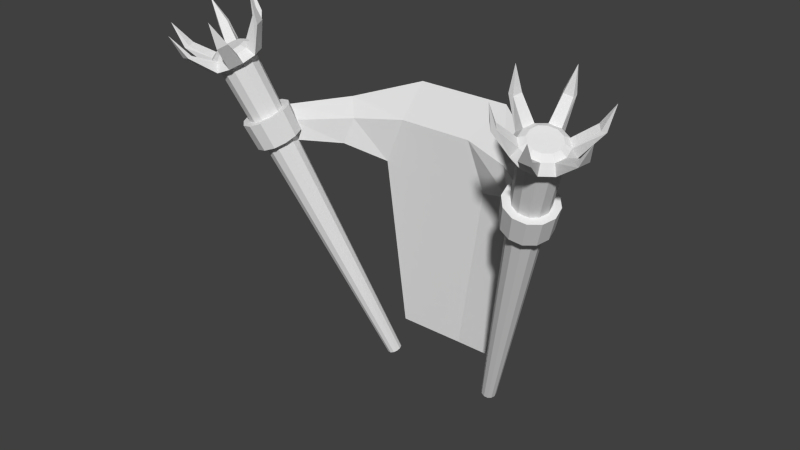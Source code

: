 # Source: torch.blend  (saved by Blender 2.70.0; exported with 4.5.12 LTS)
import bpy
from mathutils import Matrix  # noqa: F401  (used for matrix-valued properties, if any)

bpy.ops.wm.read_factory_settings(use_empty=True)
scene = bpy.context.scene
scene.name = 'Scene'

# ---- collections
col_collection_1 = bpy.data.collections.new('Collection 1'); scene.collection.children.link(col_collection_1)

# ---- materials (node trees are filled in below, after node groups)
mat_material = bpy.data.materials.new('Material')
mat_material.alpha_threshold = 0.0
mat_material.use_transparent_shadow = False
mat_material.roughness = 0.5
mat_material.line_color = (0.0, 0.0, 0.0, 1.0)

# ---- material node trees

# ---- world
world_world = bpy.data.worlds.new('World'); scene.world = world_world
world_world.color = (0.05088, 0.05088, 0.05088)
world_world.use_sun_shadow = False
world_world.sun_shadow_jitter_overblur = 0.0
world_world.cycles.sampling_method = 'MANUAL'
world_world.cycles.sample_map_resolution = 256

# ---- meshes
me_cube_002 = bpy.data.meshes.new('Cube.002')
me_cube_002.from_pydata([(1.019, -0.5084, 1.627), (1.054, -0.7115, 1.554), (0.8936, -0.8602, 1.561), (0.6976, -0.8058, 1.642), (0.6623, -0.6026, 1.716), (0.823, -0.4539, 1.709), (0.9548, -0.4704, 1.53), (0.9432, -0.4886, 1.53), (0.967, -0.5151, 1.514), (0.9854, -0.5045, 1.51), (1.011, -0.6506, 1.457), (0.9906, -0.6509, 1.464), (0.9777, -0.6871, 1.457), (0.9942, -0.6972, 1.448), (0.8786, -0.8042, 1.453), (0.8703, -0.7865, 1.462), (0.8336, -0.7962, 1.471), (0.8314, -0.8166, 1.465), (0.6905, -0.7775, 1.523), (0.7026, -0.7599, 1.526), (0.6788, -0.7333, 1.542), (0.6599, -0.7434, 1.544), (0.6345, -0.5973, 1.597), (0.6552, -0.5975, 1.591), (0.6681, -0.5613, 1.598), (0.6511, -0.5507, 1.606), (0.7667, -0.4438, 1.601), (0.7755, -0.4619, 1.593), (0.8122, -0.4522, 1.584), (0.8139, -0.4313, 1.589), (0.8557, -0.4858, 1.426), (0.8954, -0.53, 1.4), (0.9059, -0.5903, 1.378), (0.8844, -0.6507, 1.366), (0.8366, -0.6949, 1.369), (0.7755, -0.7111, 1.384), (0.7172, -0.6949, 1.408), (0.6775, -0.6507, 1.435), (0.6671, -0.5903, 1.457), (0.6886, -0.53, 1.468), (0.7363, -0.4858, 1.466), (0.7975, -0.4696, 1.451), (0.8528, -0.5205, 1.462), (0.8836, -0.5549, 1.441), (0.8918, -0.6019, 1.424), (0.8751, -0.6488, 1.415), (0.8379, -0.6832, 1.417), (0.7903, -0.6958, 1.429), (0.745, -0.6832, 1.448), (0.7141, -0.6488, 1.468), (0.7059, -0.6019, 1.485), (0.7227, -0.5549, 1.494), (0.7598, -0.5205, 1.493), (0.8074, -0.5079, 1.481), (0.8353, -0.5166, 1.424), (0.8633, -0.5478, 1.405), (0.8707, -0.5903, 1.389), (0.8555, -0.6329, 1.381), (0.8218, -0.6641, 1.383), (0.7787, -0.6755, 1.394), (0.7376, -0.6641, 1.411), (0.7097, -0.6329, 1.43), (0.7023, -0.5903, 1.445), (0.7174, -0.5478, 1.453), (0.7511, -0.5166, 1.452), (0.7942, -0.5052, 1.441), (0.6733, -0.3718, 1.074), (0.7237, -0.3858, 1.053), (0.758, -0.4241, 1.03), (0.7671, -0.4763, 1.011), (0.7485, -0.5286, 1.001), (0.7072, -0.5668, 1.003), (0.6542, -0.5808, 1.017), (0.6038, -0.5668, 1.037), (0.5695, -0.5286, 1.061), (0.5604, -0.4763, 1.08), (0.579, -0.4241, 1.089), (0.6203, -0.3858, 1.087), (0.7661, -0.4172, 1.172), (0.8024, -0.4575, 1.148), (0.812, -0.5127, 1.128), (0.7923, -0.5678, 1.118), (0.7487, -0.6082, 1.12), (0.6928, -0.623, 1.134), (0.6397, -0.6082, 1.156), (0.6034, -0.5678, 1.18), (0.5938, -0.5127, 1.2), (0.6135, -0.4575, 1.21), (0.6571, -0.4172, 1.208), (0.713, -0.4024, 1.195), (0.6704, -0.4037, 1.065), (0.7054, -0.4135, 1.051), (0.7292, -0.44, 1.035), (0.7355, -0.4763, 1.022), (0.7226, -0.5126, 1.015), (0.6939, -0.5392, 1.016), (0.6571, -0.5489, 1.025), (0.6221, -0.5392, 1.04), (0.5983, -0.5126, 1.056), (0.592, -0.4763, 1.069), (0.6049, -0.44, 1.076), (0.6336, -0.4135, 1.075), (0.7468, -0.4464, 1.17), (0.772, -0.4744, 1.153), (0.7786, -0.5127, 1.139), (0.765, -0.551, 1.132), (0.7347, -0.579, 1.133), (0.6959, -0.5893, 1.143), (0.659, -0.579, 1.158), (0.6338, -0.551, 1.175), (0.6272, -0.5127, 1.189), (0.6408, -0.4744, 1.196), (0.6711, -0.4464, 1.195), (0.7099, -0.4361, 1.185), (0.8421, -0.5494, 1.476), (0.3069, -0.09711, -0.09257), (0.8639, -0.5736, 1.461), (0.3181, -0.1096, -0.1001), (0.8696, -0.6067, 1.449), (0.321, -0.1266, -0.1063), (0.8578, -0.6399, 1.443), (0.3149, -0.1436, -0.1095), (0.8316, -0.6641, 1.444), (0.3015, -0.156, -0.1089), (0.7981, -0.673, 1.452), (0.2843, -0.1606, -0.1046), (0.7661, -0.6641, 1.466), (0.2679, -0.156, -0.09776), (0.7443, -0.6399, 1.48), (0.2567, -0.1436, -0.09026), (0.7386, -0.6067, 1.492), (0.2537, -0.1266, -0.08407), (0.7504, -0.5736, 1.499), (0.2598, -0.1096, -0.08085), (0.7766, -0.5494, 1.497), (0.2732, -0.09711, -0.08147), (0.8102, -0.5405, 1.489), (0.2905, -0.09256, -0.08576)], [], [(23, 4, 22), (13, 1, 12), (6, 0, 9), (28, 5, 27), (11, 1, 10), (16, 2, 15), (26, 5, 29), (14, 2, 17), (21, 3, 20), (19, 3, 18), (9, 0, 8), (24, 4, 23), (7, 0, 6), (22, 4, 25), (29, 5, 28), (12, 1, 11), (17, 2, 16), (27, 5, 26), (8, 0, 7), (25, 4, 24), (18, 3, 21), (20, 3, 19), (15, 2, 14), (10, 1, 13), (31, 30, 6, 9), (30, 42, 7, 6), (42, 43, 8, 7), (43, 31, 9, 8), (33, 32, 10, 13), (32, 44, 11, 10), (44, 45, 12, 11), (45, 33, 13, 12), (35, 34, 14, 17), (34, 46, 15, 14), (46, 47, 16, 15), (47, 35, 17, 16), (37, 36, 18, 21), (36, 48, 19, 18), (48, 49, 20, 19), (49, 37, 21, 20), (39, 38, 22, 25), (38, 50, 23, 22), (50, 51, 24, 23), (51, 39, 25, 24), (41, 40, 26, 29), (40, 52, 27, 26), (52, 53, 28, 27), (53, 41, 29, 28), (134, 52, 51, 132), (60, 36, 37, 61), (118, 44, 43, 116), (58, 34, 35, 59), (124, 47, 46, 122), (56, 32, 33, 57), (130, 50, 49, 128), (65, 41, 30, 54), (63, 39, 40, 64), (114, 42, 53, 136), (61, 37, 38, 62), (120, 45, 44, 118), (30, 41, 53, 42), (32, 31, 43, 44), (34, 33, 45, 46), (36, 35, 47, 48), (38, 37, 49, 50), (40, 39, 51, 52), (103, 102, 54, 55), (102, 113, 65, 54), (104, 103, 55, 56), (105, 104, 56, 57), (106, 105, 57, 58), (107, 106, 58, 59), (108, 107, 59, 60), (109, 108, 60, 61), (110, 109, 61, 62), (111, 110, 62, 63), (112, 111, 63, 64), (113, 112, 64, 65), (112, 88, 87, 111), (90, 66, 67, 91), (100, 76, 77, 101), (110, 86, 85, 109), (98, 74, 75, 99), (108, 84, 83, 107), (106, 82, 81, 105), (96, 72, 73, 97), (104, 80, 79, 103), (94, 70, 71, 95), (103, 79, 78, 102), (113, 89, 88, 112), (68, 67, 78, 79), (67, 66, 89, 78), (69, 68, 79, 80), (70, 69, 80, 81), (71, 70, 81, 82), (72, 71, 82, 83), (73, 72, 83, 84), (74, 73, 84, 85), (75, 74, 85, 86), (76, 75, 86, 87), (77, 76, 87, 88), (66, 77, 88, 89), (117, 115, 91, 92), (115, 137, 90, 91), (119, 117, 92, 93), (121, 119, 93, 94), (123, 121, 94, 95), (125, 123, 95, 96), (127, 125, 96, 97), (129, 127, 97, 98), (131, 129, 98, 99), (133, 131, 99, 100), (135, 133, 100, 101), (137, 135, 101, 90), (93, 69, 70, 94), (102, 78, 89, 113), (95, 71, 72, 96), (105, 81, 80, 104), (97, 73, 74, 98), (107, 83, 82, 106), (109, 85, 84, 108), (99, 75, 76, 100), (91, 67, 68, 92), (111, 87, 86, 110), (101, 77, 66, 90), (92, 68, 69, 93), (137, 115, 117, 119, 121, 123, 125, 127, 129, 131, 133, 135), (128, 49, 48, 126), (62, 38, 39, 63), (134, 132, 130, 128, 126, 124, 122, 120, 118, 116, 114, 136), (54, 30, 31, 55), (136, 53, 52, 134), (122, 46, 45, 120), (64, 40, 41, 65), (55, 31, 32, 56), (116, 43, 42, 114), (57, 33, 34, 58), (132, 51, 50, 130), (59, 35, 36, 60), (126, 48, 47, 124)])
_uv = me_cube_002.uv_layers.new(name='UVMap')
_uv.uv.foreach_set('vector', [0.7014, 0.65, 0.7089, 0.7175, 0.6914, 0.658, 0.6704, 0.2257, 0.6934, 0.1575, 0.6816, 0.2352, 0.6434, 0.8079, 0.6946, 0.8293, 0.6391, 0.838, 0.8922, 0.5422, 0.9405, 0.5868, 0.8799, 0.5615, 0.7088, 0.2345, 0.6934, 0.1575, 0.7196, 0.2244, 0.525, 0.3663, 0.4755, 0.3318, 0.534, 0.3472, 0.5841, 0.7005, 0.6293, 0.666, 0.608, 0.7193, 0.457, 0.9117, 0.411, 0.9439, 0.4328, 0.8929, 0.5385, 0.5727, 0.4755, 0.5825, 0.5416, 0.56, 0.5298, 0.5386, 0.4755, 0.5825, 0.5173, 0.5344, 0.8835, 0.3282, 0.9459, 0.3185, 0.8804, 0.3409, 0.7251, 0.6514, 0.7089, 0.7175, 0.7014, 0.65, 0.8921, 0.362, 0.9459, 0.3185, 0.9044, 0.3661, 0.461, 0.6978, 0.4548, 0.6404, 0.4894, 0.6865, 0.904, 0.539, 0.9405, 0.5868, 0.8922, 0.5422, 0.6816, 0.2352, 0.6934, 0.1575, 0.7088, 0.2345, 0.5144, 0.3707, 0.4755, 0.3318, 0.525, 0.3663, 0.8799, 0.5615, 0.9405, 0.5868, 0.882, 0.5737, 0.8804, 0.3409, 0.9459, 0.3185, 0.8921, 0.362, 0.7339, 0.6606, 0.7089, 0.7175, 0.7251, 0.6514, 0.3969, 0.8036, 0.3449, 0.7794, 0.4013, 0.7732, 0.5416, 0.56, 0.4755, 0.5825, 0.5298, 0.5386, 0.534, 0.3472, 0.4755, 0.3318, 0.5305, 0.3364, 0.5803, 0.9134, 0.5862, 0.9682, 0.5521, 0.9249, 0.6001, 0.8411, 0.6064, 0.7972, 0.6434, 0.8079, 0.6391, 0.838, 0.8556, 0.4375, 0.8108, 0.422, 0.8921, 0.362, 0.9044, 0.3661, 0.8108, 0.422, 0.7797, 0.3786, 0.8804, 0.3409, 0.8921, 0.362, 0.7797, 0.3786, 0.7916, 0.3342, 0.8835, 0.3282, 0.8804, 0.3409, 0.5316, 0.8928, 0.5728, 0.8761, 0.5803, 0.9134, 0.5521, 0.9249, 0.7656, 0.3172, 0.7253, 0.3495, 0.7088, 0.2345, 0.7196, 0.2244, 0.7253, 0.3495, 0.6705, 0.3481, 0.6816, 0.2352, 0.7088, 0.2345, 0.6705, 0.3481, 0.6304, 0.3185, 0.6704, 0.2257, 0.6816, 0.2352, 0.4524, 0.8592, 0.4875, 0.8866, 0.457, 0.9117, 0.4328, 0.8929, 0.6074, 0.3346, 0.6187, 0.3717, 0.534, 0.3472, 0.5305, 0.3364, 0.6187, 0.3717, 0.6038, 0.4191, 0.525, 0.3663, 0.534, 0.3472, 0.6038, 0.4191, 0.5653, 0.4337, 0.5144, 0.3707, 0.525, 0.3663, 0.4421, 0.7736, 0.4357, 0.8178, 0.3969, 0.8036, 0.4013, 0.7732, 0.566, 0.4622, 0.6122, 0.4774, 0.5298, 0.5386, 0.5173, 0.5344, 0.6122, 0.4774, 0.6425, 0.5228, 0.5416, 0.56, 0.5298, 0.5386, 0.6425, 0.5228, 0.6326, 0.5654, 0.5385, 0.5727, 0.5416, 0.56, 0.5111, 0.7221, 0.4698, 0.7386, 0.461, 0.6978, 0.4894, 0.6865, 0.6578, 0.5806, 0.695, 0.5499, 0.7014, 0.65, 0.6914, 0.658, 0.695, 0.5499, 0.7466, 0.5509, 0.7251, 0.6514, 0.7014, 0.65, 0.7466, 0.5509, 0.7763, 0.5791, 0.7339, 0.6606, 0.7251, 0.6514, 0.5899, 0.756, 0.5551, 0.7286, 0.5841, 0.7005, 0.608, 0.7193, 0.8005, 0.5654, 0.7925, 0.52, 0.8799, 0.5615, 0.882, 0.5737, 0.7925, 0.52, 0.8171, 0.4776, 0.8922, 0.5422, 0.8799, 0.5615, 0.8171, 0.4776, 0.8557, 0.4654, 0.904, 0.539, 0.8922, 0.5422, 0.4041, 0.258, 0.424, 0.2775, 0.387, 0.2991, 0.3794, 0.2723, 0.461, 0.8147, 0.4357, 0.8178, 0.4421, 0.7736, 0.4655, 0.7836, 0.3803, 0.1662, 0.3878, 0.1396, 0.4243, 0.1611, 0.4049, 0.1803, 0.4975, 0.8632, 0.4875, 0.8866, 0.4524, 0.8592, 0.4727, 0.8439, 0.3127, 0.205, 0.2857, 0.1975, 0.3076, 0.1602, 0.327, 0.1803, 0.5577, 0.8558, 0.5728, 0.8761, 0.5316, 0.8928, 0.5286, 0.8676, 0.3509, 0.2723, 0.344, 0.2993, 0.3066, 0.2777, 0.3264, 0.2579, 0.5697, 0.7711, 0.5899, 0.756, 0.6064, 0.7972, 0.5814, 0.8002, 0.5141, 0.7473, 0.5111, 0.7221, 0.5551, 0.7286, 0.5452, 0.7518, 0.4189, 0.2051, 0.4455, 0.1978, 0.4455, 0.2404, 0.4187, 0.2335, 0.4655, 0.7836, 0.4421, 0.7736, 0.4698, 0.7386, 0.485, 0.7589, 0.3517, 0.1661, 0.3451, 0.1391, 0.3878, 0.1396, 0.3803, 0.1662, 0.8556, 0.4375, 0.8557, 0.4654, 0.8171, 0.4776, 0.8108, 0.422, 0.7656, 0.3172, 0.7916, 0.3342, 0.7797, 0.3786, 0.7253, 0.3495, 0.6074, 0.3346, 0.6304, 0.3185, 0.6705, 0.3481, 0.6187, 0.3717, 0.566, 0.4622, 0.5653, 0.4337, 0.6038, 0.4191, 0.6122, 0.4774, 0.6578, 0.5806, 0.6326, 0.5654, 0.6425, 0.5228, 0.695, 0.5499, 0.8005, 0.5654, 0.7763, 0.5791, 0.7466, 0.5509, 0.7925, 0.52, 0.2223, 0.8365, 0.2468, 0.8365, 0.2459, 1.0, 0.2216, 1.0, 0.2468, 0.8365, 0.2716, 0.8365, 0.2705, 1.0, 0.2459, 1.0, 0.1982, 0.8365, 0.2223, 0.8365, 0.2216, 1.0, 0.1973, 1.0, 0.1742, 0.8365, 0.1982, 0.8365, 0.1973, 1.0, 0.1731, 1.0, 0.1503, 0.8365, 0.1742, 0.8365, 0.1731, 1.0, 0.149, 1.0, 0.1263, 0.8365, 0.1503, 0.8365, 0.149, 1.0, 0.125, 1.0, 0.1022, 0.8365, 0.1263, 0.8365, 0.125, 1.0, 0.101, 1.0, 0.07819, 0.8365, 0.1022, 0.8365, 0.101, 1.0, 0.07715, 1.0, 0.05421, 0.8365, 0.07819, 0.8365, 0.07715, 1.0, 0.05336, 1.0, 0.03042, 0.8365, 0.05421, 0.8365, 0.05336, 1.0, 0.02965, 1.0, 0.00724, 0.8365, 0.03042, 0.8365, 0.02965, 1.0, 0.006005, 1.0, 0.2716, 0.8365, 0.2956, 0.8365, 0.2969, 1.0, 0.2705, 1.0, 0.00724, 0.8365, 6.631e-05, 0.819, 0.02849, 0.819, 0.03042, 0.8365, 0.2661, 0.7448, 0.2732, 0.7611, 0.2471, 0.7611, 0.2424, 0.7448, 0.03219, 0.7448, 0.02875, 0.7611, 0.001381, 0.7611, 0.009689, 0.7448, 0.05421, 0.8365, 0.05351, 0.819, 0.07762, 0.819, 0.07819, 0.8365, 0.079, 0.7448, 0.07941, 0.7611, 0.05468, 0.7611, 0.05555, 0.7448, 0.1022, 0.8365, 0.1017, 0.819, 0.1258, 0.819, 0.1263, 0.8365, 0.1503, 0.8365, 0.1498, 0.819, 0.1737, 0.819, 0.1742, 0.8365, 0.1257, 0.7448, 0.1274, 0.7611, 0.1036, 0.7611, 0.1024, 0.7448, 0.1982, 0.8365, 0.1976, 0.819, 0.2215, 0.819, 0.2223, 0.8365, 0.1725, 0.7448, 0.1752, 0.7611, 0.1512, 0.7611, 0.1491, 0.7448, 0.2223, 0.8365, 0.2215, 0.819, 0.2462, 0.819, 0.2468, 0.8365, 0.2716, 0.8365, 0.2734, 0.819, 0.3026, 0.819, 0.2956, 0.8365, 0.2228, 0.7611, 0.2471, 0.7611, 0.2462, 0.819, 0.2215, 0.819, 0.2471, 0.7611, 0.2732, 0.7611, 0.2734, 0.819, 0.2462, 0.819, 0.1991, 0.7611, 0.2228, 0.7611, 0.2215, 0.819, 0.1976, 0.819, 0.1752, 0.7611, 0.1991, 0.7611, 0.1976, 0.819, 0.1737, 0.819, 0.1512, 0.7611, 0.1752, 0.7611, 0.1737, 0.819, 0.1498, 0.819, 0.1274, 0.7611, 0.1512, 0.7611, 0.1498, 0.819, 0.1258, 0.819, 0.1036, 0.7611, 0.1274, 0.7611, 0.1258, 0.819, 0.1017, 0.819, 0.07941, 0.7611, 0.1036, 0.7611, 0.1017, 0.819, 0.07762, 0.819, 0.05468, 0.7611, 0.07941, 0.7611, 0.07762, 0.819, 0.05351, 0.819, 0.02875, 0.7611, 0.05468, 0.7611, 0.05351, 0.819, 0.02849, 0.819, 0.001381, 0.7611, 0.02875, 0.7611, 0.02849, 0.819, 6.631e-05, 0.819, 0.2732, 0.7611, 0.3025, 0.7611, 0.3026, 0.819, 0.2734, 0.819, 0.185, 0.001735, 0.197, 0.001735, 0.2424, 0.7448, 0.2191, 0.7448, 0.197, 0.001735, 0.209, 0.001735, 0.2661, 0.7448, 0.2424, 0.7448, 0.173, 0.001735, 0.185, 0.001735, 0.2191, 0.7448, 0.1959, 0.7448, 0.161, 0.001735, 0.173, 0.001735, 0.1959, 0.7448, 0.1725, 0.7448, 0.1489, 0.001735, 0.161, 0.001735, 0.1725, 0.7448, 0.1491, 0.7448, 0.1369, 0.001735, 0.1489, 0.001735, 0.1491, 0.7448, 0.1257, 0.7448, 0.1249, 0.001735, 0.1369, 0.001735, 0.1257, 0.7448, 0.1024, 0.7448, 0.1129, 0.001735, 0.1249, 0.001735, 0.1024, 0.7448, 0.079, 0.7448, 0.1009, 0.001735, 0.1129, 0.001735, 0.079, 0.7448, 0.05555, 0.7448, 0.08889, 0.001735, 0.1009, 0.001735, 0.05555, 0.7448, 0.03219, 0.7448, 0.07599, 0.001735, 0.08889, 0.001735, 0.03219, 0.7448, 0.009689, 0.7448, 0.209, 0.001735, 0.221, 0.001735, 0.2895, 0.7448, 0.2661, 0.7448, 0.1959, 0.7448, 0.1991, 0.7611, 0.1752, 0.7611, 0.1725, 0.7448, 0.2468, 0.8365, 0.2462, 0.819, 0.2734, 0.819, 0.2716, 0.8365, 0.1491, 0.7448, 0.1512, 0.7611, 0.1274, 0.7611, 0.1257, 0.7448, 0.1742, 0.8365, 0.1737, 0.819, 0.1976, 0.819, 0.1982, 0.8365, 0.1024, 0.7448, 0.1036, 0.7611, 0.07941, 0.7611, 0.079, 0.7448, 0.1263, 0.8365, 0.1258, 0.819, 0.1498, 0.819, 0.1503, 0.8365, 0.07819, 0.8365, 0.07762, 0.819, 0.1017, 0.819, 0.1022, 0.8365, 0.05555, 0.7448, 0.05468, 0.7611, 0.02875, 0.7611, 0.03219, 0.7448, 0.2424, 0.7448, 0.2471, 0.7611, 0.2228, 0.7611, 0.2191, 0.7448, 0.03042, 0.8365, 0.02849, 0.819, 0.05351, 0.819, 0.05421, 0.8365, 0.2895, 0.7448, 0.3025, 0.7611, 0.2732, 0.7611, 0.2661, 0.7448, 0.2191, 0.7448, 0.2228, 0.7611, 0.1991, 0.7611, 0.1959, 0.7448, 0.5612, 0.0483, 0.5612, 0.0717, 0.5495, 0.09197, 0.5292, 0.1037, 0.5058, 0.1037, 0.4855, 0.09197, 0.4738, 0.0717, 0.4738, 0.0483, 0.4855, 0.02803, 0.5058, 0.01633, 0.5292, 0.01633, 0.5495, 0.02803, 0.3264, 0.2579, 0.3066, 0.2777, 0.2856, 0.2403, 0.3124, 0.2334, 0.485, 0.7589, 0.4698, 0.7386, 0.5111, 0.7221, 0.5141, 0.7473, 0.4041, 0.258, 0.3794, 0.2723, 0.3509, 0.2723, 0.3264, 0.2579, 0.3124, 0.2334, 0.3127, 0.205, 0.327, 0.1803, 0.3517, 0.1661, 0.3803, 0.1662, 0.4049, 0.1803, 0.4189, 0.2051, 0.4187, 0.2335, 0.5814, 0.8002, 0.6064, 0.7972, 0.6001, 0.8411, 0.577, 0.8312, 0.4187, 0.2335, 0.4455, 0.2404, 0.424, 0.2775, 0.4041, 0.258, 0.327, 0.1803, 0.3076, 0.1602, 0.3451, 0.1391, 0.3517, 0.1661, 0.5452, 0.7518, 0.5551, 0.7286, 0.5899, 0.756, 0.5697, 0.7711, 0.577, 0.8312, 0.6001, 0.8411, 0.5728, 0.8761, 0.5577, 0.8558, 0.4049, 0.1803, 0.4243, 0.1611, 0.4455, 0.1978, 0.4189, 0.2051, 0.5286, 0.8676, 0.5316, 0.8928, 0.4875, 0.8866, 0.4975, 0.8632, 0.3794, 0.2723, 0.387, 0.2991, 0.344, 0.2993, 0.3509, 0.2723, 0.4727, 0.8439, 0.4524, 0.8592, 0.4357, 0.8178, 0.461, 0.8147, 0.3124, 0.2334, 0.2856, 0.2403, 0.2857, 0.1975, 0.3127, 0.205])
me_cube_002.materials.append(mat_material)
me_cube_002.use_remesh_preserve_volume = False
me_cube_002.use_remesh_preserve_attributes = False
me_cube_002.use_mirror_vertex_groups = False
me_cube_002.update()
me_cube_001 = bpy.data.meshes.new('Cube.001')
me_cube_001.from_pydata([(1.019, -0.5084, 1.627), (1.054, -0.7115, 1.554), (0.8936, -0.8602, 1.561), (0.6976, -0.8058, 1.642), (0.6623, -0.6026, 1.716), (0.823, -0.4539, 1.709), (0.9548, -0.4704, 1.53), (0.9432, -0.4886, 1.53), (0.967, -0.5151, 1.514), (0.9854, -0.5045, 1.51), (1.011, -0.6506, 1.457), (0.9906, -0.6509, 1.464), (0.9777, -0.6871, 1.457), (0.9942, -0.6972, 1.448), (0.8786, -0.8042, 1.453), (0.8703, -0.7865, 1.462), (0.8336, -0.7962, 1.471), (0.8314, -0.8166, 1.465), (0.6905, -0.7775, 1.523), (0.7026, -0.7599, 1.526), (0.6788, -0.7333, 1.542), (0.6599, -0.7434, 1.544), (0.6345, -0.5973, 1.597), (0.6552, -0.5975, 1.591), (0.6681, -0.5613, 1.598), (0.6511, -0.5507, 1.606), (0.7667, -0.4438, 1.601), (0.7755, -0.4619, 1.593), (0.8122, -0.4522, 1.584), (0.8139, -0.4313, 1.589), (0.8557, -0.4858, 1.426), (0.8954, -0.53, 1.4), (0.9059, -0.5903, 1.378), (0.8844, -0.6507, 1.366), (0.8366, -0.6949, 1.369), (0.7755, -0.7111, 1.384), (0.7172, -0.6949, 1.408), (0.6775, -0.6507, 1.435), (0.6671, -0.5903, 1.457), (0.6886, -0.53, 1.468), (0.7363, -0.4858, 1.466), (0.7975, -0.4696, 1.451), (0.8528, -0.5205, 1.462), (0.8836, -0.5549, 1.441), (0.8918, -0.6019, 1.424), (0.8751, -0.6488, 1.415), (0.8379, -0.6832, 1.417), (0.7903, -0.6958, 1.429), (0.745, -0.6832, 1.448), (0.7141, -0.6488, 1.468), (0.7059, -0.6019, 1.485), (0.7227, -0.5549, 1.494), (0.7598, -0.5205, 1.493), (0.8074, -0.5079, 1.481), (0.8353, -0.5166, 1.424), (0.8633, -0.5478, 1.405), (0.8707, -0.5903, 1.389), (0.8555, -0.6329, 1.381), (0.8218, -0.6641, 1.383), (0.7787, -0.6755, 1.394), (0.7376, -0.6641, 1.411), (0.7097, -0.6329, 1.43), (0.7023, -0.5903, 1.445), (0.7174, -0.5478, 1.453), (0.7511, -0.5166, 1.452), (0.7942, -0.5052, 1.441), (0.6733, -0.3718, 1.074), (0.7237, -0.3858, 1.053), (0.758, -0.4241, 1.03), (0.7671, -0.4763, 1.011), (0.7485, -0.5286, 1.001), (0.7072, -0.5668, 1.003), (0.6542, -0.5808, 1.017), (0.6038, -0.5668, 1.037), (0.5695, -0.5286, 1.061), (0.5604, -0.4763, 1.08), (0.579, -0.4241, 1.089), (0.6203, -0.3858, 1.087), (0.7661, -0.4172, 1.172), (0.8024, -0.4575, 1.148), (0.812, -0.5127, 1.128), (0.7923, -0.5678, 1.118), (0.7487, -0.6082, 1.12), (0.6928, -0.623, 1.134), (0.6397, -0.6082, 1.156), (0.6034, -0.5678, 1.18), (0.5938, -0.5127, 1.2), (0.6135, -0.4575, 1.21), (0.6571, -0.4172, 1.208), (0.713, -0.4024, 1.195), (0.6704, -0.4037, 1.065), (0.7054, -0.4135, 1.051), (0.7292, -0.44, 1.035), (0.7355, -0.4763, 1.022), (0.7226, -0.5126, 1.015), (0.6939, -0.5392, 1.016), (0.6571, -0.5489, 1.025), (0.6221, -0.5392, 1.04), (0.5983, -0.5126, 1.056), (0.592, -0.4763, 1.069), (0.6049, -0.44, 1.076), (0.6336, -0.4135, 1.075), (0.7468, -0.4464, 1.17), (0.772, -0.4744, 1.153), (0.7786, -0.5127, 1.139), (0.765, -0.551, 1.132), (0.7347, -0.579, 1.133), (0.6959, -0.5893, 1.143), (0.659, -0.579, 1.158), (0.6338, -0.551, 1.175), (0.6272, -0.5127, 1.189), (0.6408, -0.4744, 1.196), (0.6711, -0.4464, 1.195), (0.7099, -0.4361, 1.185), (0.8421, -0.5494, 1.476), (0.3069, -0.09711, -0.09257), (0.8639, -0.5736, 1.461), (0.3181, -0.1096, -0.1001), (0.8696, -0.6067, 1.449), (0.321, -0.1266, -0.1063), (0.8578, -0.6399, 1.443), (0.3149, -0.1436, -0.1095), (0.8316, -0.6641, 1.444), (0.3015, -0.156, -0.1089), (0.7981, -0.673, 1.452), (0.2843, -0.1606, -0.1046), (0.7661, -0.6641, 1.466), (0.2679, -0.156, -0.09776), (0.7443, -0.6399, 1.48), (0.2567, -0.1436, -0.09026), (0.7386, -0.6067, 1.492), (0.2537, -0.1266, -0.08407), (0.7504, -0.5736, 1.499), (0.2598, -0.1096, -0.08085), (0.7766, -0.5494, 1.497), (0.2732, -0.09711, -0.08147), (0.8102, -0.5405, 1.489), (0.2905, -0.09256, -0.08576)], [], [(23, 4, 22), (13, 1, 12), (6, 0, 9), (28, 5, 27), (11, 1, 10), (16, 2, 15), (26, 5, 29), (14, 2, 17), (21, 3, 20), (19, 3, 18), (9, 0, 8), (24, 4, 23), (7, 0, 6), (22, 4, 25), (29, 5, 28), (12, 1, 11), (17, 2, 16), (27, 5, 26), (8, 0, 7), (25, 4, 24), (18, 3, 21), (20, 3, 19), (15, 2, 14), (10, 1, 13), (31, 30, 6, 9), (30, 42, 7, 6), (42, 43, 8, 7), (43, 31, 9, 8), (33, 32, 10, 13), (32, 44, 11, 10), (44, 45, 12, 11), (45, 33, 13, 12), (35, 34, 14, 17), (34, 46, 15, 14), (46, 47, 16, 15), (47, 35, 17, 16), (37, 36, 18, 21), (36, 48, 19, 18), (48, 49, 20, 19), (49, 37, 21, 20), (39, 38, 22, 25), (38, 50, 23, 22), (50, 51, 24, 23), (51, 39, 25, 24), (41, 40, 26, 29), (40, 52, 27, 26), (52, 53, 28, 27), (53, 41, 29, 28), (134, 52, 51, 132), (60, 36, 37, 61), (118, 44, 43, 116), (58, 34, 35, 59), (124, 47, 46, 122), (56, 32, 33, 57), (130, 50, 49, 128), (65, 41, 30, 54), (63, 39, 40, 64), (114, 42, 53, 136), (61, 37, 38, 62), (120, 45, 44, 118), (30, 41, 53, 42), (32, 31, 43, 44), (34, 33, 45, 46), (36, 35, 47, 48), (38, 37, 49, 50), (40, 39, 51, 52), (103, 102, 54, 55), (102, 113, 65, 54), (104, 103, 55, 56), (105, 104, 56, 57), (106, 105, 57, 58), (107, 106, 58, 59), (108, 107, 59, 60), (109, 108, 60, 61), (110, 109, 61, 62), (111, 110, 62, 63), (112, 111, 63, 64), (113, 112, 64, 65), (112, 88, 87, 111), (90, 66, 67, 91), (100, 76, 77, 101), (110, 86, 85, 109), (98, 74, 75, 99), (108, 84, 83, 107), (106, 82, 81, 105), (96, 72, 73, 97), (104, 80, 79, 103), (94, 70, 71, 95), (103, 79, 78, 102), (113, 89, 88, 112), (68, 67, 78, 79), (67, 66, 89, 78), (69, 68, 79, 80), (70, 69, 80, 81), (71, 70, 81, 82), (72, 71, 82, 83), (73, 72, 83, 84), (74, 73, 84, 85), (75, 74, 85, 86), (76, 75, 86, 87), (77, 76, 87, 88), (66, 77, 88, 89), (117, 115, 91, 92), (115, 137, 90, 91), (119, 117, 92, 93), (121, 119, 93, 94), (123, 121, 94, 95), (125, 123, 95, 96), (127, 125, 96, 97), (129, 127, 97, 98), (131, 129, 98, 99), (133, 131, 99, 100), (135, 133, 100, 101), (137, 135, 101, 90), (93, 69, 70, 94), (102, 78, 89, 113), (95, 71, 72, 96), (105, 81, 80, 104), (97, 73, 74, 98), (107, 83, 82, 106), (109, 85, 84, 108), (99, 75, 76, 100), (91, 67, 68, 92), (111, 87, 86, 110), (101, 77, 66, 90), (92, 68, 69, 93), (137, 115, 117, 119, 121, 123, 125, 127, 129, 131, 133, 135), (128, 49, 48, 126), (62, 38, 39, 63), (134, 132, 130, 128, 126, 124, 122, 120, 118, 116, 114, 136), (54, 30, 31, 55), (136, 53, 52, 134), (122, 46, 45, 120), (64, 40, 41, 65), (55, 31, 32, 56), (116, 43, 42, 114), (57, 33, 34, 58), (132, 51, 50, 130), (59, 35, 36, 60), (126, 48, 47, 124)])
_uv = me_cube_001.uv_layers.new(name='UVMap')
_uv.uv.foreach_set('vector', [0.7014, 0.65, 0.7089, 0.7175, 0.6914, 0.658, 0.6704, 0.2257, 0.6934, 0.1575, 0.6816, 0.2352, 0.6434, 0.8079, 0.6946, 0.8293, 0.6391, 0.838, 0.8922, 0.5422, 0.9405, 0.5868, 0.8799, 0.5615, 0.7088, 0.2345, 0.6934, 0.1575, 0.7196, 0.2244, 0.525, 0.3663, 0.4755, 0.3318, 0.534, 0.3472, 0.5841, 0.7005, 0.6293, 0.666, 0.608, 0.7193, 0.457, 0.9117, 0.411, 0.9439, 0.4328, 0.8929, 0.5385, 0.5727, 0.4755, 0.5825, 0.5416, 0.56, 0.5298, 0.5386, 0.4755, 0.5825, 0.5173, 0.5344, 0.8835, 0.3282, 0.9459, 0.3185, 0.8804, 0.3409, 0.7251, 0.6514, 0.7089, 0.7175, 0.7014, 0.65, 0.8921, 0.362, 0.9459, 0.3185, 0.9044, 0.3661, 0.461, 0.6978, 0.4548, 0.6404, 0.4894, 0.6865, 0.904, 0.539, 0.9405, 0.5868, 0.8922, 0.5422, 0.6816, 0.2352, 0.6934, 0.1575, 0.7088, 0.2345, 0.5144, 0.3707, 0.4755, 0.3318, 0.525, 0.3663, 0.8799, 0.5615, 0.9405, 0.5868, 0.882, 0.5737, 0.8804, 0.3409, 0.9459, 0.3185, 0.8921, 0.362, 0.7339, 0.6606, 0.7089, 0.7175, 0.7251, 0.6514, 0.3969, 0.8036, 0.3449, 0.7794, 0.4013, 0.7732, 0.5416, 0.56, 0.4755, 0.5825, 0.5298, 0.5386, 0.534, 0.3472, 0.4755, 0.3318, 0.5305, 0.3364, 0.5803, 0.9134, 0.5862, 0.9682, 0.5521, 0.9249, 0.6001, 0.8411, 0.6064, 0.7972, 0.6434, 0.8079, 0.6391, 0.838, 0.8556, 0.4375, 0.8108, 0.422, 0.8921, 0.362, 0.9044, 0.3661, 0.8108, 0.422, 0.7797, 0.3786, 0.8804, 0.3409, 0.8921, 0.362, 0.7797, 0.3786, 0.7916, 0.3342, 0.8835, 0.3282, 0.8804, 0.3409, 0.5316, 0.8928, 0.5728, 0.8761, 0.5803, 0.9134, 0.5521, 0.9249, 0.7656, 0.3172, 0.7253, 0.3495, 0.7088, 0.2345, 0.7196, 0.2244, 0.7253, 0.3495, 0.6705, 0.3481, 0.6816, 0.2352, 0.7088, 0.2345, 0.6705, 0.3481, 0.6304, 0.3185, 0.6704, 0.2257, 0.6816, 0.2352, 0.4524, 0.8592, 0.4875, 0.8866, 0.457, 0.9117, 0.4328, 0.8929, 0.6074, 0.3346, 0.6187, 0.3717, 0.534, 0.3472, 0.5305, 0.3364, 0.6187, 0.3717, 0.6038, 0.4191, 0.525, 0.3663, 0.534, 0.3472, 0.6038, 0.4191, 0.5653, 0.4337, 0.5144, 0.3707, 0.525, 0.3663, 0.4421, 0.7736, 0.4357, 0.8178, 0.3969, 0.8036, 0.4013, 0.7732, 0.566, 0.4622, 0.6122, 0.4774, 0.5298, 0.5386, 0.5173, 0.5344, 0.6122, 0.4774, 0.6425, 0.5228, 0.5416, 0.56, 0.5298, 0.5386, 0.6425, 0.5228, 0.6326, 0.5654, 0.5385, 0.5727, 0.5416, 0.56, 0.5111, 0.7221, 0.4698, 0.7386, 0.461, 0.6978, 0.4894, 0.6865, 0.6578, 0.5806, 0.695, 0.5499, 0.7014, 0.65, 0.6914, 0.658, 0.695, 0.5499, 0.7466, 0.5509, 0.7251, 0.6514, 0.7014, 0.65, 0.7466, 0.5509, 0.7763, 0.5791, 0.7339, 0.6606, 0.7251, 0.6514, 0.5899, 0.756, 0.5551, 0.7286, 0.5841, 0.7005, 0.608, 0.7193, 0.8005, 0.5654, 0.7925, 0.52, 0.8799, 0.5615, 0.882, 0.5737, 0.7925, 0.52, 0.8171, 0.4776, 0.8922, 0.5422, 0.8799, 0.5615, 0.8171, 0.4776, 0.8557, 0.4654, 0.904, 0.539, 0.8922, 0.5422, 0.4041, 0.258, 0.424, 0.2775, 0.387, 0.2991, 0.3794, 0.2723, 0.461, 0.8147, 0.4357, 0.8178, 0.4421, 0.7736, 0.4655, 0.7836, 0.3803, 0.1662, 0.3878, 0.1396, 0.4243, 0.1611, 0.4049, 0.1803, 0.4975, 0.8632, 0.4875, 0.8866, 0.4524, 0.8592, 0.4727, 0.8439, 0.3127, 0.205, 0.2857, 0.1975, 0.3076, 0.1602, 0.327, 0.1803, 0.5577, 0.8558, 0.5728, 0.8761, 0.5316, 0.8928, 0.5286, 0.8676, 0.3509, 0.2723, 0.344, 0.2993, 0.3066, 0.2777, 0.3264, 0.2579, 0.5697, 0.7711, 0.5899, 0.756, 0.6064, 0.7972, 0.5814, 0.8002, 0.5141, 0.7473, 0.5111, 0.7221, 0.5551, 0.7286, 0.5452, 0.7518, 0.4189, 0.2051, 0.4455, 0.1978, 0.4455, 0.2404, 0.4187, 0.2335, 0.4655, 0.7836, 0.4421, 0.7736, 0.4698, 0.7386, 0.485, 0.7589, 0.3517, 0.1661, 0.3451, 0.1391, 0.3878, 0.1396, 0.3803, 0.1662, 0.8556, 0.4375, 0.8557, 0.4654, 0.8171, 0.4776, 0.8108, 0.422, 0.7656, 0.3172, 0.7916, 0.3342, 0.7797, 0.3786, 0.7253, 0.3495, 0.6074, 0.3346, 0.6304, 0.3185, 0.6705, 0.3481, 0.6187, 0.3717, 0.566, 0.4622, 0.5653, 0.4337, 0.6038, 0.4191, 0.6122, 0.4774, 0.6578, 0.5806, 0.6326, 0.5654, 0.6425, 0.5228, 0.695, 0.5499, 0.8005, 0.5654, 0.7763, 0.5791, 0.7466, 0.5509, 0.7925, 0.52, 0.2223, 0.8365, 0.2468, 0.8365, 0.2459, 1.0, 0.2216, 1.0, 0.2468, 0.8365, 0.2716, 0.8365, 0.2705, 1.0, 0.2459, 1.0, 0.1982, 0.8365, 0.2223, 0.8365, 0.2216, 1.0, 0.1973, 1.0, 0.1742, 0.8365, 0.1982, 0.8365, 0.1973, 1.0, 0.1731, 1.0, 0.1503, 0.8365, 0.1742, 0.8365, 0.1731, 1.0, 0.149, 1.0, 0.1263, 0.8365, 0.1503, 0.8365, 0.149, 1.0, 0.125, 1.0, 0.1022, 0.8365, 0.1263, 0.8365, 0.125, 1.0, 0.101, 1.0, 0.07819, 0.8365, 0.1022, 0.8365, 0.101, 1.0, 0.07715, 1.0, 0.05421, 0.8365, 0.07819, 0.8365, 0.07715, 1.0, 0.05336, 1.0, 0.03042, 0.8365, 0.05421, 0.8365, 0.05336, 1.0, 0.02965, 1.0, 0.00724, 0.8365, 0.03042, 0.8365, 0.02965, 1.0, 0.006005, 1.0, 0.2716, 0.8365, 0.2956, 0.8365, 0.2969, 1.0, 0.2705, 1.0, 0.00724, 0.8365, 6.631e-05, 0.819, 0.02849, 0.819, 0.03042, 0.8365, 0.2661, 0.7448, 0.2732, 0.7611, 0.2471, 0.7611, 0.2424, 0.7448, 0.03219, 0.7448, 0.02875, 0.7611, 0.001381, 0.7611, 0.009689, 0.7448, 0.05421, 0.8365, 0.05351, 0.819, 0.07762, 0.819, 0.07819, 0.8365, 0.079, 0.7448, 0.07941, 0.7611, 0.05468, 0.7611, 0.05555, 0.7448, 0.1022, 0.8365, 0.1017, 0.819, 0.1258, 0.819, 0.1263, 0.8365, 0.1503, 0.8365, 0.1498, 0.819, 0.1737, 0.819, 0.1742, 0.8365, 0.1257, 0.7448, 0.1274, 0.7611, 0.1036, 0.7611, 0.1024, 0.7448, 0.1982, 0.8365, 0.1976, 0.819, 0.2215, 0.819, 0.2223, 0.8365, 0.1725, 0.7448, 0.1752, 0.7611, 0.1512, 0.7611, 0.1491, 0.7448, 0.2223, 0.8365, 0.2215, 0.819, 0.2462, 0.819, 0.2468, 0.8365, 0.2716, 0.8365, 0.2734, 0.819, 0.3026, 0.819, 0.2956, 0.8365, 0.2228, 0.7611, 0.2471, 0.7611, 0.2462, 0.819, 0.2215, 0.819, 0.2471, 0.7611, 0.2732, 0.7611, 0.2734, 0.819, 0.2462, 0.819, 0.1991, 0.7611, 0.2228, 0.7611, 0.2215, 0.819, 0.1976, 0.819, 0.1752, 0.7611, 0.1991, 0.7611, 0.1976, 0.819, 0.1737, 0.819, 0.1512, 0.7611, 0.1752, 0.7611, 0.1737, 0.819, 0.1498, 0.819, 0.1274, 0.7611, 0.1512, 0.7611, 0.1498, 0.819, 0.1258, 0.819, 0.1036, 0.7611, 0.1274, 0.7611, 0.1258, 0.819, 0.1017, 0.819, 0.07941, 0.7611, 0.1036, 0.7611, 0.1017, 0.819, 0.07762, 0.819, 0.05468, 0.7611, 0.07941, 0.7611, 0.07762, 0.819, 0.05351, 0.819, 0.02875, 0.7611, 0.05468, 0.7611, 0.05351, 0.819, 0.02849, 0.819, 0.001381, 0.7611, 0.02875, 0.7611, 0.02849, 0.819, 6.631e-05, 0.819, 0.2732, 0.7611, 0.3025, 0.7611, 0.3026, 0.819, 0.2734, 0.819, 0.185, 0.001735, 0.197, 0.001735, 0.2424, 0.7448, 0.2191, 0.7448, 0.197, 0.001735, 0.209, 0.001735, 0.2661, 0.7448, 0.2424, 0.7448, 0.173, 0.001735, 0.185, 0.001735, 0.2191, 0.7448, 0.1959, 0.7448, 0.161, 0.001735, 0.173, 0.001735, 0.1959, 0.7448, 0.1725, 0.7448, 0.1489, 0.001735, 0.161, 0.001735, 0.1725, 0.7448, 0.1491, 0.7448, 0.1369, 0.001735, 0.1489, 0.001735, 0.1491, 0.7448, 0.1257, 0.7448, 0.1249, 0.001735, 0.1369, 0.001735, 0.1257, 0.7448, 0.1024, 0.7448, 0.1129, 0.001735, 0.1249, 0.001735, 0.1024, 0.7448, 0.079, 0.7448, 0.1009, 0.001735, 0.1129, 0.001735, 0.079, 0.7448, 0.05555, 0.7448, 0.08889, 0.001735, 0.1009, 0.001735, 0.05555, 0.7448, 0.03219, 0.7448, 0.07599, 0.001735, 0.08889, 0.001735, 0.03219, 0.7448, 0.009689, 0.7448, 0.209, 0.001735, 0.221, 0.001735, 0.2895, 0.7448, 0.2661, 0.7448, 0.1959, 0.7448, 0.1991, 0.7611, 0.1752, 0.7611, 0.1725, 0.7448, 0.2468, 0.8365, 0.2462, 0.819, 0.2734, 0.819, 0.2716, 0.8365, 0.1491, 0.7448, 0.1512, 0.7611, 0.1274, 0.7611, 0.1257, 0.7448, 0.1742, 0.8365, 0.1737, 0.819, 0.1976, 0.819, 0.1982, 0.8365, 0.1024, 0.7448, 0.1036, 0.7611, 0.07941, 0.7611, 0.079, 0.7448, 0.1263, 0.8365, 0.1258, 0.819, 0.1498, 0.819, 0.1503, 0.8365, 0.07819, 0.8365, 0.07762, 0.819, 0.1017, 0.819, 0.1022, 0.8365, 0.05555, 0.7448, 0.05468, 0.7611, 0.02875, 0.7611, 0.03219, 0.7448, 0.2424, 0.7448, 0.2471, 0.7611, 0.2228, 0.7611, 0.2191, 0.7448, 0.03042, 0.8365, 0.02849, 0.819, 0.05351, 0.819, 0.05421, 0.8365, 0.2895, 0.7448, 0.3025, 0.7611, 0.2732, 0.7611, 0.2661, 0.7448, 0.2191, 0.7448, 0.2228, 0.7611, 0.1991, 0.7611, 0.1959, 0.7448, 0.5612, 0.0483, 0.5612, 0.0717, 0.5495, 0.09197, 0.5292, 0.1037, 0.5058, 0.1037, 0.4855, 0.09197, 0.4738, 0.0717, 0.4738, 0.0483, 0.4855, 0.02803, 0.5058, 0.01633, 0.5292, 0.01633, 0.5495, 0.02803, 0.3264, 0.2579, 0.3066, 0.2777, 0.2856, 0.2403, 0.3124, 0.2334, 0.485, 0.7589, 0.4698, 0.7386, 0.5111, 0.7221, 0.5141, 0.7473, 0.4041, 0.258, 0.3794, 0.2723, 0.3509, 0.2723, 0.3264, 0.2579, 0.3124, 0.2334, 0.3127, 0.205, 0.327, 0.1803, 0.3517, 0.1661, 0.3803, 0.1662, 0.4049, 0.1803, 0.4189, 0.2051, 0.4187, 0.2335, 0.5814, 0.8002, 0.6064, 0.7972, 0.6001, 0.8411, 0.577, 0.8312, 0.4187, 0.2335, 0.4455, 0.2404, 0.424, 0.2775, 0.4041, 0.258, 0.327, 0.1803, 0.3076, 0.1602, 0.3451, 0.1391, 0.3517, 0.1661, 0.5452, 0.7518, 0.5551, 0.7286, 0.5899, 0.756, 0.5697, 0.7711, 0.577, 0.8312, 0.6001, 0.8411, 0.5728, 0.8761, 0.5577, 0.8558, 0.4049, 0.1803, 0.4243, 0.1611, 0.4455, 0.1978, 0.4189, 0.2051, 0.5286, 0.8676, 0.5316, 0.8928, 0.4875, 0.8866, 0.4975, 0.8632, 0.3794, 0.2723, 0.387, 0.2991, 0.344, 0.2993, 0.3509, 0.2723, 0.4727, 0.8439, 0.4524, 0.8592, 0.4357, 0.8178, 0.461, 0.8147, 0.3124, 0.2334, 0.2856, 0.2403, 0.2857, 0.1975, 0.3127, 0.205])
me_cube_001.materials.append(mat_material)
me_cube_001.use_remesh_preserve_volume = False
me_cube_001.use_remesh_preserve_attributes = False
me_cube_001.use_mirror_vertex_groups = False
me_cube_001.update()
me_cube = bpy.data.meshes.new('Cube')
me_cube.from_pydata([(0.2, 0.0, 0.0), (0.1571, -0.2, 0.1628), (-0.1571, -0.2, 0.1628), (-0.2, 8.345e-08, 0.0), (0.3365, -9.537e-08, 1.0), (0.2644, -0.2, 0.9485), (-0.2644, -0.2, 0.9485), (-0.3365, 1.192e-08, 1.0), (0.2258, -9.537e-08, 1.28), (0.1774, -0.2, 1.168), (-0.1774, -0.2, 1.168), (-0.2258, 1.192e-08, 1.28), (0.5372, -0.212, 1.044), (0.4463, -0.2887, 1.015), (-0.4463, -0.2887, 1.015), (-0.5372, -0.212, 1.044), (0.4836, -0.1811, 1.2), (0.4042, -0.2644, 1.138), (-0.4042, -0.2644, 1.138), (-0.4836, -0.1811, 1.2), (0.7246, -0.4268, 1.059), (0.6474, -0.4632, 1.039), (-0.6474, -0.4632, 1.039), (-0.7246, -0.4268, 1.059), (0.6932, -0.3954, 1.172), (0.6227, -0.4385, 1.127), (-0.6227, -0.4385, 1.127), (-0.6932, -0.3954, 1.172)], [], [(0, 1, 2, 3), (9, 5, 13, 17), (0, 4, 5, 1), (1, 5, 6, 2), (2, 6, 7, 3), (8, 11, 10, 9), (6, 5, 9, 10), (4, 8, 16, 12), (17, 13, 21, 25), (12, 16, 24, 20), (6, 10, 18, 14), (11, 7, 15, 19), (10, 11, 19, 18), (8, 9, 17, 16), (7, 6, 14, 15), (5, 4, 12, 13), (14, 18, 26, 22), (19, 15, 23, 27), (18, 19, 27, 26), (16, 17, 25, 24), (15, 14, 22, 23), (13, 12, 20, 21)])
_uv = me_cube.uv_layers.new(name='UVMap')
_uv.uv.foreach_set('vector', [0.4929, 0.3388, 0.4475, 0.4371, 0.3453, 0.4466, 0.3012, 0.3394, 0.4801, 0.8247, 0.5142, 0.724, 0.6053, 0.7415, 0.5958, 0.804, 0.4929, 0.3388, 0.6094, 0.7253, 0.5142, 0.724, 0.4475, 0.4371, 0.4475, 0.4371, 0.5142, 0.724, 0.2768, 0.7253, 0.3453, 0.4466, 0.3453, 0.4466, 0.2768, 0.7253, 0.1831, 0.7264, 0.3012, 0.3394, 0.4955, 0.9332, 0.2929, 0.9341, 0.3095, 0.828, 0.4801, 0.8247, 0.2768, 0.7253, 0.5142, 0.724, 0.4801, 0.8247, 0.3095, 0.828, 0.6108, 1.0, 0.4955, 0.9332, 0.6262, 0.8588, 0.6939, 0.8971, 0.5958, 0.804, 0.6053, 0.7415, 0.7195, 0.7133, 0.7176, 0.755, 0.6939, 0.8971, 0.6262, 0.8588, 0.7443, 0.7871, 0.7902, 0.8148, 0.2768, 0.7253, 0.3095, 0.828, 0.1942, 0.8051, 0.1852, 0.7423, 0.2929, 0.9341, 0.1777, 1.0, 0.0955, 0.897, 0.1632, 0.8592, 0.3095, 0.828, 0.2929, 0.9341, 0.1632, 0.8592, 0.1942, 0.8051, 0.4955, 0.9332, 0.4801, 0.8247, 0.5958, 0.804, 0.6262, 0.8588, 0.1156, 0.3379, 0.0132, 0.281, 0.05209, 0.1713, 0.1156, 0.1674, 0.0132, 0.4037, 0.1156, 0.3468, 0.1156, 0.5173, 0.05209, 0.5134, 0.1852, 0.7423, 0.1942, 0.8051, 0.07294, 0.755, 0.07139, 0.7133, 0.1632, 0.8592, 0.0955, 0.897, 0.0, 0.8141, 0.04603, 0.7868, 0.1942, 0.8051, 0.1632, 0.8592, 0.04603, 0.7868, 0.07294, 0.755, 0.6262, 0.8588, 0.5958, 0.804, 0.7176, 0.755, 0.7443, 0.7871, 0.1156, 0.1674, 0.05209, 0.1713, 0.06524, 0.01565, 0.1086, 0.0, 0.05209, 0.5134, 0.1156, 0.5173, 0.1086, 0.6847, 0.06524, 0.669])
me_cube.materials.append(mat_material)
me_cube.use_remesh_preserve_volume = False
me_cube.use_remesh_preserve_attributes = False
me_cube.use_mirror_vertex_groups = False
me_cube.update()

# ---- objects
ob_righttorch_001 = bpy.data.objects.new('RightTorch.001', me_cube_002)
ob_righttorch = bpy.data.objects.new('RightTorch', me_cube_001)
ob_base = bpy.data.objects.new('Base', me_cube)

# ---- transforms, parenting, visibility, modifiers, constraints
ob_righttorch_001.location = (0.0, 0.0, 0.0)
ob_righttorch_001.scale = (-1.0, 1.0, 1.0)
ob_righttorch_001.lock_rotations_4d = False
ob_righttorch_001.empty_display_type = 'ARROWS'
ob_righttorch_001.lineart.crease_threshold = 0.0
ob_righttorch.location = (0.0, 0.0, 0.0)
ob_righttorch.lock_rotations_4d = False
ob_righttorch.empty_display_type = 'ARROWS'
ob_righttorch.lineart.crease_threshold = 0.0
ob_base.location = (0.0, 0.0, 0.0)
ob_base.lock_rotations_4d = False
ob_base.empty_display_type = 'ARROWS'
ob_base.lineart.crease_threshold = 0.0

# ---- collection membership
col_collection_1.objects.link(ob_righttorch_001)
col_collection_1.objects.link(ob_righttorch)
col_collection_1.objects.link(ob_base)

# ---- scene / render settings (as saved in the file)
scene.frame_start = 1; scene.frame_end = 250; scene.frame_set(1)
scene.render.engine = 'BLENDER_EEVEE_NEXT'
scene.render.resolution_percentage = 50
scene.render.dither_intensity = 0.0
scene.cycles.use_denoising = False
scene.cycles.samples = 10
scene.cycles.sampling_pattern = 'TABULATED_SOBOL'
scene.cycles.light_sampling_threshold = 0.0
scene.cycles.use_adaptive_sampling = False
scene.cycles.use_light_tree = False
scene.cycles.blur_glossy = 0.0
scene.cycles.volume_bounces = 1
scene.cycles.pixel_filter_type = 'GAUSSIAN'
scene.cycles.sample_clamp_indirect = 0.0
scene.view_settings.view_transform = 'Standard'
bpy.context.view_layer.update()

# ---- added for rendering (the .blend has no active camera and no usable light): camera, sun
cam_auto = bpy.data.cameras.new('AutoCamera')
cam_auto.lens = 50.0
cam_auto.sensor_width = 36.0
cam_auto.clip_end = 1000.0
ob_auto_camera = bpy.data.objects.new('AutoCamera', cam_auto)
scene.collection.objects.link(ob_auto_camera)
ob_auto_camera.location = (2.70055, -3.67078, 2.96384)
ob_auto_camera.rotation_euler = (1.09748, -7.21219e-08, 0.694738)
scene.camera = ob_auto_camera
light_auto_sun = bpy.data.lights.new('AutoSun', 'SUN')
light_auto_sun.energy = 3.0
light_auto_sun.angle = 0.0523599
ob_auto_sun = bpy.data.objects.new('AutoSun', light_auto_sun)
scene.collection.objects.link(ob_auto_sun)
ob_auto_sun.rotation_euler = (0.872665, 0.174533, 0.523599)
bpy.context.view_layer.update()
